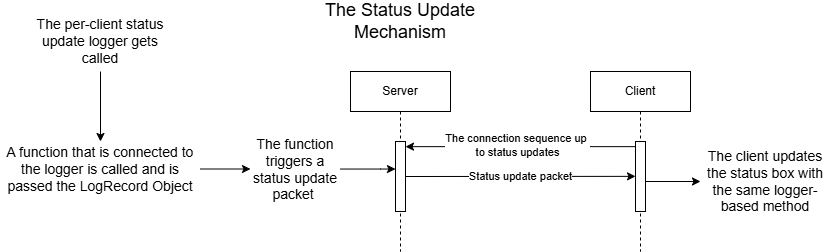

The diagram above was exported from draw.io. Its source (the exported page's mxGraphModel, read from the mxfile embedded in the PNG):
<mxGraphModel dx="1181" dy="714" grid="1" gridSize="10" guides="1" tooltips="1" connect="1" arrows="1" fold="1" page="1" pageScale="1" pageWidth="850" pageHeight="1100" math="0" shadow="0">
  <root>
    <mxCell id="0" />
    <mxCell id="1" parent="0" />
    <mxCell id="aM9ryv3xv72pqoxQDRHE-1" value="Server" style="shape=umlLifeline;perimeter=lifelinePerimeter;whiteSpace=wrap;html=1;container=0;dropTarget=0;collapsible=0;recursiveResize=0;outlineConnect=0;portConstraint=eastwest;newEdgeStyle={&quot;edgeStyle&quot;:&quot;elbowEdgeStyle&quot;,&quot;elbow&quot;:&quot;vertical&quot;,&quot;curved&quot;:0,&quot;rounded&quot;:0};" parent="1" vertex="1">
      <mxGeometry x="350" y="80" width="100" height="180" as="geometry" />
    </mxCell>
    <mxCell id="aM9ryv3xv72pqoxQDRHE-5" value="Client" style="shape=umlLifeline;perimeter=lifelinePerimeter;whiteSpace=wrap;html=1;container=0;dropTarget=0;collapsible=0;recursiveResize=0;outlineConnect=0;portConstraint=eastwest;newEdgeStyle={&quot;edgeStyle&quot;:&quot;elbowEdgeStyle&quot;,&quot;elbow&quot;:&quot;vertical&quot;,&quot;curved&quot;:0,&quot;rounded&quot;:0};" parent="1" vertex="1">
      <mxGeometry x="590" y="80" width="100" height="180" as="geometry" />
    </mxCell>
    <mxCell id="w-ThYg-1MT-Xx6KkiGot-10" style="edgeStyle=elbowEdgeStyle;rounded=0;orthogonalLoop=1;jettySize=auto;html=1;elbow=vertical;curved=0;" edge="1" parent="1">
      <mxGeometry relative="1" as="geometry">
        <mxPoint x="405" y="185" as="sourcePoint" />
        <mxPoint x="635" y="185" as="targetPoint" />
      </mxGeometry>
    </mxCell>
    <mxCell id="w-ThYg-1MT-Xx6KkiGot-11" value="Status update packet" style="edgeLabel;html=1;align=center;verticalAlign=middle;resizable=0;points=[];" vertex="1" connectable="0" parent="w-ThYg-1MT-Xx6KkiGot-10">
      <mxGeometry x="0.2058" y="2" relative="1" as="geometry">
        <mxPoint x="-24" y="2" as="offset" />
      </mxGeometry>
    </mxCell>
    <mxCell id="aM9ryv3xv72pqoxQDRHE-2" value="" style="html=1;points=[];perimeter=orthogonalPerimeter;outlineConnect=0;targetShapes=umlLifeline;portConstraint=eastwest;newEdgeStyle={&quot;edgeStyle&quot;:&quot;elbowEdgeStyle&quot;,&quot;elbow&quot;:&quot;vertical&quot;,&quot;curved&quot;:0,&quot;rounded&quot;:0};" parent="1" vertex="1">
      <mxGeometry x="395" y="150" width="10" height="70" as="geometry" />
    </mxCell>
    <mxCell id="w-ThYg-1MT-Xx6KkiGot-5" style="edgeStyle=elbowEdgeStyle;rounded=0;orthogonalLoop=1;jettySize=auto;html=1;elbow=vertical;curved=0;" edge="1" parent="1" source="aM9ryv3xv72pqoxQDRHE-6">
      <mxGeometry relative="1" as="geometry">
        <mxPoint x="705" y="155" as="sourcePoint" />
        <mxPoint x="405" y="155" as="targetPoint" />
      </mxGeometry>
    </mxCell>
    <mxCell id="w-ThYg-1MT-Xx6KkiGot-6" value="The connection sequence up&amp;nbsp;&lt;div&gt;to status updates&lt;/div&gt;" style="edgeLabel;html=1;align=center;verticalAlign=middle;resizable=0;points=[];" vertex="1" connectable="0" parent="w-ThYg-1MT-Xx6KkiGot-5">
      <mxGeometry x="-0.2431" relative="1" as="geometry">
        <mxPoint x="-31" y="-1" as="offset" />
      </mxGeometry>
    </mxCell>
    <mxCell id="w-ThYg-1MT-Xx6KkiGot-13" style="edgeStyle=elbowEdgeStyle;rounded=0;orthogonalLoop=1;jettySize=auto;html=1;elbow=vertical;curved=0;entryX=0;entryY=0.5;entryDx=0;entryDy=0;" edge="1" parent="1" source="aM9ryv3xv72pqoxQDRHE-6" target="w-ThYg-1MT-Xx6KkiGot-12">
      <mxGeometry relative="1" as="geometry" />
    </mxCell>
    <mxCell id="aM9ryv3xv72pqoxQDRHE-6" value="" style="html=1;points=[];perimeter=orthogonalPerimeter;outlineConnect=0;targetShapes=umlLifeline;portConstraint=eastwest;newEdgeStyle={&quot;edgeStyle&quot;:&quot;elbowEdgeStyle&quot;,&quot;elbow&quot;:&quot;vertical&quot;,&quot;curved&quot;:0,&quot;rounded&quot;:0};" parent="1" vertex="1">
      <mxGeometry x="635" y="150" width="10" height="70" as="geometry" />
    </mxCell>
    <mxCell id="w-ThYg-1MT-Xx6KkiGot-7" style="edgeStyle=orthogonalEdgeStyle;rounded=0;orthogonalLoop=1;jettySize=auto;html=1;exitX=0.5;exitY=1;exitDx=0;exitDy=0;entryX=0.5;entryY=0;entryDx=0;entryDy=0;" edge="1" parent="1" source="w-ThYg-1MT-Xx6KkiGot-2" target="w-ThYg-1MT-Xx6KkiGot-3">
      <mxGeometry relative="1" as="geometry" />
    </mxCell>
    <mxCell id="w-ThYg-1MT-Xx6KkiGot-2" value="&lt;span style=&quot;font-size: 14px;&quot;&gt;The per-client status update logger gets called&lt;/span&gt;" style="rounded=0;whiteSpace=wrap;html=1;strokeWidth=0;fillColor=none;fontColor=#000000;strokeColor=none;" vertex="1" parent="1">
      <mxGeometry x="30" y="20" width="140" height="60" as="geometry" />
    </mxCell>
    <mxCell id="w-ThYg-1MT-Xx6KkiGot-8" style="edgeStyle=orthogonalEdgeStyle;rounded=0;orthogonalLoop=1;jettySize=auto;html=1;entryX=0;entryY=0.5;entryDx=0;entryDy=0;" edge="1" parent="1" source="w-ThYg-1MT-Xx6KkiGot-3" target="w-ThYg-1MT-Xx6KkiGot-4">
      <mxGeometry relative="1" as="geometry" />
    </mxCell>
    <mxCell id="w-ThYg-1MT-Xx6KkiGot-3" value="&lt;span style=&quot;font-size: 14px;&quot;&gt;A function that is connected to the logger is called and is passed the LogRecord Object&lt;/span&gt;" style="rounded=0;whiteSpace=wrap;html=1;strokeWidth=0;fillColor=none;fontColor=#000000;strokeColor=none;" vertex="1" parent="1">
      <mxGeometry y="150" width="200" height="55" as="geometry" />
    </mxCell>
    <mxCell id="w-ThYg-1MT-Xx6KkiGot-9" value="" style="edgeStyle=orthogonalEdgeStyle;rounded=0;orthogonalLoop=1;jettySize=auto;html=1;" edge="1" parent="1" source="w-ThYg-1MT-Xx6KkiGot-4" target="aM9ryv3xv72pqoxQDRHE-2">
      <mxGeometry relative="1" as="geometry">
        <Array as="points">
          <mxPoint x="380" y="178" />
          <mxPoint x="380" y="178" />
        </Array>
      </mxGeometry>
    </mxCell>
    <mxCell id="w-ThYg-1MT-Xx6KkiGot-4" value="&lt;font style=&quot;font-size: 14px;&quot;&gt;The function triggers a status update packet&amp;nbsp;&lt;/font&gt;" style="rounded=0;whiteSpace=wrap;html=1;strokeWidth=0;fillColor=none;fontColor=#000000;strokeColor=none;" vertex="1" parent="1">
      <mxGeometry x="250" y="138.75" width="90" height="77.5" as="geometry" />
    </mxCell>
    <mxCell id="w-ThYg-1MT-Xx6KkiGot-12" value="&lt;span style=&quot;font-size: 14px;&quot;&gt;The client updates the status box with the same logger-based method&lt;/span&gt;" style="rounded=0;whiteSpace=wrap;html=1;strokeWidth=0;fillColor=none;fontColor=#000000;strokeColor=none;" vertex="1" parent="1">
      <mxGeometry x="700" y="150" width="130" height="80" as="geometry" />
    </mxCell>
    <mxCell id="w-ThYg-1MT-Xx6KkiGot-15" value="&lt;font style=&quot;font-size: 18px;&quot;&gt;The Status Update Mechanism&lt;/font&gt;" style="rounded=0;whiteSpace=wrap;html=1;strokeWidth=0;fillColor=none;fontColor=#000000;strokeColor=none;" vertex="1" parent="1">
      <mxGeometry x="295" y="10" width="210" height="40" as="geometry" />
    </mxCell>
  </root>
</mxGraphModel>